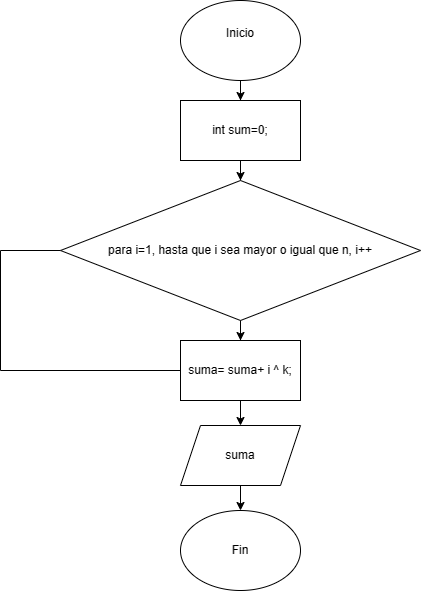

The diagram above was exported from draw.io. Its source (the exported page's mxGraphModel, read from the mxfile embedded in the PNG):
<mxGraphModel dx="996" dy="490" grid="1" gridSize="10" guides="1" tooltips="1" connect="1" arrows="1" fold="1" page="1" pageScale="1" pageWidth="827" pageHeight="1169" math="0" shadow="0">
  <root>
    <mxCell id="WIyWlLk6GJQsqaUBKTNV-0" />
    <mxCell id="WIyWlLk6GJQsqaUBKTNV-1" parent="WIyWlLk6GJQsqaUBKTNV-0" />
    <mxCell id="OJ9uE-TkIqBgV20Bw0hJ-262" value="" style="edgeStyle=orthogonalEdgeStyle;rounded=0;orthogonalLoop=1;jettySize=auto;html=1;" edge="1" parent="WIyWlLk6GJQsqaUBKTNV-1" source="OJ9uE-TkIqBgV20Bw0hJ-0" target="OJ9uE-TkIqBgV20Bw0hJ-261">
      <mxGeometry relative="1" as="geometry" />
    </mxCell>
    <mxCell id="OJ9uE-TkIqBgV20Bw0hJ-0" value="Inicio&lt;div&gt;&lt;br&gt;&lt;/div&gt;" style="ellipse;whiteSpace=wrap;html=1;" vertex="1" parent="WIyWlLk6GJQsqaUBKTNV-1">
      <mxGeometry x="300" y="130" width="120" height="80" as="geometry" />
    </mxCell>
    <mxCell id="OJ9uE-TkIqBgV20Bw0hJ-46" value="Fin" style="ellipse;whiteSpace=wrap;html=1;" vertex="1" parent="WIyWlLk6GJQsqaUBKTNV-1">
      <mxGeometry x="300" y="640" width="120" height="80" as="geometry" />
    </mxCell>
    <mxCell id="OJ9uE-TkIqBgV20Bw0hJ-264" value="" style="edgeStyle=orthogonalEdgeStyle;rounded=0;orthogonalLoop=1;jettySize=auto;html=1;" edge="1" parent="WIyWlLk6GJQsqaUBKTNV-1" source="OJ9uE-TkIqBgV20Bw0hJ-261" target="OJ9uE-TkIqBgV20Bw0hJ-263">
      <mxGeometry relative="1" as="geometry" />
    </mxCell>
    <mxCell id="OJ9uE-TkIqBgV20Bw0hJ-261" value="int sum=0;" style="whiteSpace=wrap;html=1;" vertex="1" parent="WIyWlLk6GJQsqaUBKTNV-1">
      <mxGeometry x="300" y="230" width="120" height="60" as="geometry" />
    </mxCell>
    <mxCell id="OJ9uE-TkIqBgV20Bw0hJ-266" value="" style="edgeStyle=orthogonalEdgeStyle;rounded=0;orthogonalLoop=1;jettySize=auto;html=1;" edge="1" parent="WIyWlLk6GJQsqaUBKTNV-1" source="OJ9uE-TkIqBgV20Bw0hJ-263" target="OJ9uE-TkIqBgV20Bw0hJ-265">
      <mxGeometry relative="1" as="geometry" />
    </mxCell>
    <mxCell id="OJ9uE-TkIqBgV20Bw0hJ-263" value="para i=1, hasta que i sea mayor o igual que n, i++" style="rhombus;whiteSpace=wrap;html=1;" vertex="1" parent="WIyWlLk6GJQsqaUBKTNV-1">
      <mxGeometry x="180" y="310" width="360" height="140" as="geometry" />
    </mxCell>
    <mxCell id="OJ9uE-TkIqBgV20Bw0hJ-272" value="" style="edgeStyle=orthogonalEdgeStyle;rounded=0;orthogonalLoop=1;jettySize=auto;html=1;" edge="1" parent="WIyWlLk6GJQsqaUBKTNV-1" source="OJ9uE-TkIqBgV20Bw0hJ-265" target="OJ9uE-TkIqBgV20Bw0hJ-271">
      <mxGeometry relative="1" as="geometry" />
    </mxCell>
    <mxCell id="OJ9uE-TkIqBgV20Bw0hJ-265" value="suma= suma+ i ^ k;" style="whiteSpace=wrap;html=1;" vertex="1" parent="WIyWlLk6GJQsqaUBKTNV-1">
      <mxGeometry x="300" y="470" width="120" height="60" as="geometry" />
    </mxCell>
    <mxCell id="OJ9uE-TkIqBgV20Bw0hJ-267" value="" style="endArrow=none;html=1;rounded=0;" edge="1" parent="WIyWlLk6GJQsqaUBKTNV-1">
      <mxGeometry width="50" height="50" relative="1" as="geometry">
        <mxPoint x="120" y="500" as="sourcePoint" />
        <mxPoint x="300" y="500" as="targetPoint" />
      </mxGeometry>
    </mxCell>
    <mxCell id="OJ9uE-TkIqBgV20Bw0hJ-268" value="" style="endArrow=none;html=1;rounded=0;" edge="1" parent="WIyWlLk6GJQsqaUBKTNV-1">
      <mxGeometry width="50" height="50" relative="1" as="geometry">
        <mxPoint x="120" y="500" as="sourcePoint" />
        <mxPoint x="120" y="380" as="targetPoint" />
      </mxGeometry>
    </mxCell>
    <mxCell id="OJ9uE-TkIqBgV20Bw0hJ-269" value="" style="endArrow=none;html=1;rounded=0;" edge="1" parent="WIyWlLk6GJQsqaUBKTNV-1" target="OJ9uE-TkIqBgV20Bw0hJ-263">
      <mxGeometry width="50" height="50" relative="1" as="geometry">
        <mxPoint x="120" y="380" as="sourcePoint" />
        <mxPoint x="170" y="330" as="targetPoint" />
      </mxGeometry>
    </mxCell>
    <mxCell id="OJ9uE-TkIqBgV20Bw0hJ-273" value="" style="edgeStyle=orthogonalEdgeStyle;rounded=0;orthogonalLoop=1;jettySize=auto;html=1;" edge="1" parent="WIyWlLk6GJQsqaUBKTNV-1" source="OJ9uE-TkIqBgV20Bw0hJ-271" target="OJ9uE-TkIqBgV20Bw0hJ-46">
      <mxGeometry relative="1" as="geometry" />
    </mxCell>
    <mxCell id="OJ9uE-TkIqBgV20Bw0hJ-271" value="suma" style="shape=parallelogram;perimeter=parallelogramPerimeter;whiteSpace=wrap;html=1;fixedSize=1;" vertex="1" parent="WIyWlLk6GJQsqaUBKTNV-1">
      <mxGeometry x="300" y="555" width="120" height="60" as="geometry" />
    </mxCell>
  </root>
</mxGraphModel>